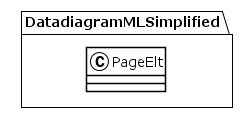

The diagram above was rendered by PlantUML. Its source (embedded in the PNG):
@startuml
!theme plain
package DatadiagramMLSimplified {
class PageElt {
}
}
@enduml